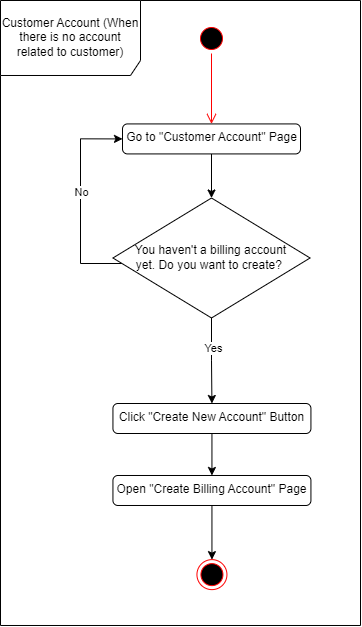

The diagram above was exported from draw.io. Its source (the exported page's mxGraphModel, read from the mxfile embedded in the PNG):
<mxGraphModel dx="1723" dy="783" grid="1" gridSize="10" guides="1" tooltips="1" connect="1" arrows="1" fold="1" page="1" pageScale="1" pageWidth="827" pageHeight="1169" math="0" shadow="0">
  <root>
    <mxCell id="0" />
    <mxCell id="1" parent="0" />
    <mxCell id="2" value="Customer Account (When there is no account related to customer)" style="shape=umlFrame;whiteSpace=wrap;html=1;fillColor=#FFFFFF;width=140;height=75;" vertex="1" parent="1">
      <mxGeometry x="11190" y="536.99" width="360" height="625" as="geometry" />
    </mxCell>
    <mxCell id="3" value="" style="ellipse;html=1;shape=endState;fillColor=#000000;strokeColor=#ff0000;" vertex="1" parent="1">
      <mxGeometry x="11386.44" y="1096.13" width="30" height="30" as="geometry" />
    </mxCell>
    <mxCell id="4" value="" style="ellipse;html=1;shape=startState;fillColor=#000000;strokeColor=#ff0000;" vertex="1" parent="1">
      <mxGeometry x="11386" y="560" width="30" height="30" as="geometry" />
    </mxCell>
    <mxCell id="5" value="" style="edgeStyle=orthogonalEdgeStyle;html=1;verticalAlign=bottom;endArrow=open;endSize=8;strokeColor=#ff0000;rounded=0;entryX=0.5;entryY=0;entryDx=0;entryDy=0;" edge="1" source="4" target="7" parent="1">
      <mxGeometry relative="1" as="geometry">
        <mxPoint x="11341" y="660.42" as="targetPoint" />
        <Array as="points" />
      </mxGeometry>
    </mxCell>
    <mxCell id="6" style="edgeStyle=orthogonalEdgeStyle;rounded=0;orthogonalLoop=1;jettySize=auto;html=1;" edge="1" source="7" target="14" parent="1">
      <mxGeometry relative="1" as="geometry" />
    </mxCell>
    <mxCell id="7" value="Go to &quot;Customer Account&quot; Page" style="html=1;align=center;verticalAlign=top;rounded=1;absoluteArcSize=1;arcSize=10;dashed=0;fillColor=#FFFFFF;" vertex="1" parent="1">
      <mxGeometry x="11312" y="660.42" width="178" height="30" as="geometry" />
    </mxCell>
    <mxCell id="8" style="edgeStyle=orthogonalEdgeStyle;rounded=0;orthogonalLoop=1;jettySize=auto;html=1;" edge="1" source="9" target="16" parent="1">
      <mxGeometry relative="1" as="geometry" />
    </mxCell>
    <mxCell id="9" value="Click &quot;Create New Account&quot; Button" style="html=1;align=center;verticalAlign=top;rounded=1;absoluteArcSize=1;arcSize=10;dashed=0;fillColor=#FFFFFF;" vertex="1" parent="1">
      <mxGeometry x="11302.44" y="940" width="197.99" height="30" as="geometry" />
    </mxCell>
    <mxCell id="10" style="edgeStyle=orthogonalEdgeStyle;rounded=0;orthogonalLoop=1;jettySize=auto;html=1;entryX=0.5;entryY=0;entryDx=0;entryDy=0;" edge="1" source="14" target="9" parent="1">
      <mxGeometry relative="1" as="geometry" />
    </mxCell>
    <mxCell id="11" value="Yes" style="edgeLabel;html=1;align=center;verticalAlign=middle;resizable=0;points=[];" vertex="1" connectable="0" parent="10">
      <mxGeometry x="-0.3073" y="1" relative="1" as="geometry">
        <mxPoint as="offset" />
      </mxGeometry>
    </mxCell>
    <mxCell id="12" style="edgeStyle=orthogonalEdgeStyle;rounded=0;orthogonalLoop=1;jettySize=auto;html=1;entryX=0;entryY=0.5;entryDx=0;entryDy=0;" edge="1" source="14" target="7" parent="1">
      <mxGeometry relative="1" as="geometry">
        <Array as="points">
          <mxPoint x="11270" y="800" />
          <mxPoint x="11270" y="675" />
        </Array>
      </mxGeometry>
    </mxCell>
    <mxCell id="13" value="No" style="edgeLabel;html=1;align=center;verticalAlign=middle;resizable=0;points=[];" vertex="1" connectable="0" parent="12">
      <mxGeometry x="0.0931" relative="1" as="geometry">
        <mxPoint as="offset" />
      </mxGeometry>
    </mxCell>
    <mxCell id="14" value="You haven't a billing account &lt;br&gt;yet. Do you want to create?&amp;nbsp;" style="rhombus;whiteSpace=wrap;html=1;fillColor=#FFFFFF;" vertex="1" parent="1">
      <mxGeometry x="11302.44" y="734.49" width="197.13" height="120" as="geometry" />
    </mxCell>
    <mxCell id="15" style="edgeStyle=orthogonalEdgeStyle;rounded=0;orthogonalLoop=1;jettySize=auto;html=1;" edge="1" source="16" target="3" parent="1">
      <mxGeometry relative="1" as="geometry" />
    </mxCell>
    <mxCell id="16" value="Open &quot;Create Billing Account&quot; Page" style="html=1;align=center;verticalAlign=top;rounded=1;absoluteArcSize=1;arcSize=10;dashed=0;fillColor=#FFFFFF;" vertex="1" parent="1">
      <mxGeometry x="11302.44" y="1011.99" width="197.99" height="30" as="geometry" />
    </mxCell>
  </root>
</mxGraphModel>